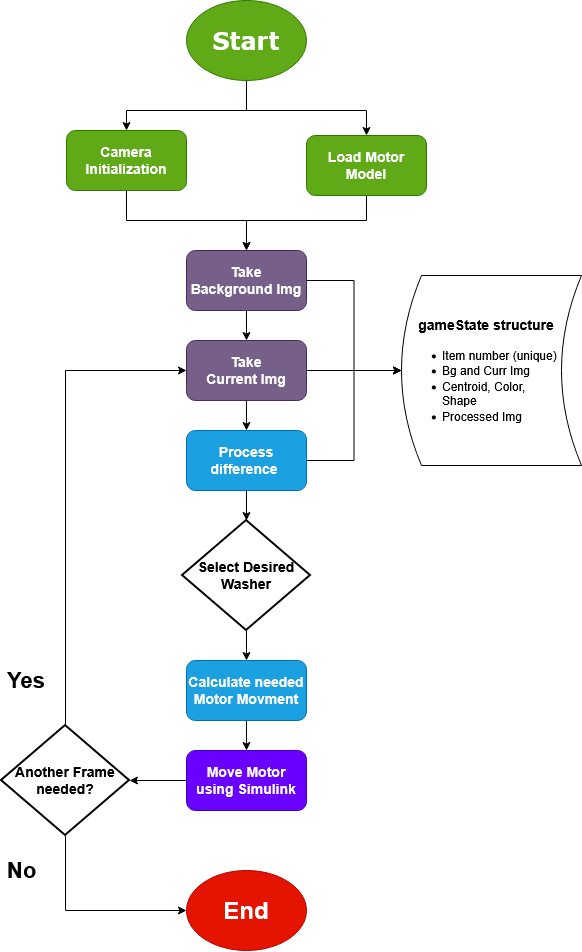

The diagram above was exported from draw.io. Its source (the exported page's mxGraphModel, read from the mxfile embedded in the PNG):
<mxGraphModel dx="2049" dy="1087" grid="1" gridSize="10" guides="1" tooltips="1" connect="1" arrows="1" fold="1" page="1" pageScale="1" pageWidth="850" pageHeight="1100" math="0" shadow="0">
  <root>
    <mxCell id="0" />
    <mxCell id="1" parent="0" />
    <mxCell id="hzjy5umkGs-0iDIr3SlY-3" edge="1" parent="1" source="hzjy5umkGs-0iDIr3SlY-1" style="edgeStyle=orthogonalEdgeStyle;rounded=0;orthogonalLoop=1;jettySize=auto;html=1;defaultLabelBackgroundColor=page;" target="hzjy5umkGs-0iDIr3SlY-2" value="">
      <mxGeometry relative="1" x="-0.3822" as="geometry">
        <Array as="points">
          <mxPoint x="425" y="130" />
          <mxPoint x="305" y="130" />
        </Array>
      </mxGeometry>
    </mxCell>
    <mxCell id="hzjy5umkGs-0iDIr3SlY-5" edge="1" parent="1" source="hzjy5umkGs-0iDIr3SlY-1" style="edgeStyle=orthogonalEdgeStyle;rounded=0;orthogonalLoop=1;jettySize=auto;html=1;entryX=0.5;entryY=0;entryDx=0;entryDy=0;defaultLabelBackgroundColor=page;" target="hzjy5umkGs-0iDIr3SlY-4">
      <mxGeometry relative="1" as="geometry">
        <Array as="points">
          <mxPoint x="425" y="130" />
          <mxPoint x="545" y="130" />
        </Array>
      </mxGeometry>
    </mxCell>
    <mxCell id="hzjy5umkGs-0iDIr3SlY-1" parent="1" style="ellipse;whiteSpace=wrap;html=1;shapeInside=1;fillColor=#60a917;fontColor=#ffffff;strokeColor=#2D7600;" value="&lt;h1&gt;&lt;font face=&quot;Verdana&quot;&gt;Start&lt;/font&gt;&lt;/h1&gt;&lt;h1&gt;&lt;font face=&quot;Verdana&quot;&gt;&lt;br&gt;&lt;/font&gt;&lt;/h1&gt;" vertex="1">
      <mxGeometry height="80" width="120" x="365" y="20" as="geometry" />
    </mxCell>
    <mxCell id="hzjy5umkGs-0iDIr3SlY-7" edge="1" parent="1" source="hzjy5umkGs-0iDIr3SlY-2" style="edgeStyle=orthogonalEdgeStyle;rounded=0;orthogonalLoop=1;jettySize=auto;html=1;defaultLabelBackgroundColor=page;" target="hzjy5umkGs-0iDIr3SlY-6" value="">
      <mxGeometry relative="1" as="geometry" />
    </mxCell>
    <mxCell id="hzjy5umkGs-0iDIr3SlY-2" parent="1" style="rounded=1;whiteSpace=wrap;html=1;fillColor=#60a917;strokeColor=#2D7600;fontColor=#ffffff;align=center;" value="&lt;h3 align=&quot;center&quot;&gt;Camera Initialization&lt;/h3&gt;" vertex="1">
      <mxGeometry height="60" width="120" x="245" y="150" as="geometry" />
    </mxCell>
    <mxCell id="hzjy5umkGs-0iDIr3SlY-8" edge="1" parent="1" source="hzjy5umkGs-0iDIr3SlY-4" style="edgeStyle=orthogonalEdgeStyle;rounded=0;orthogonalLoop=1;jettySize=auto;html=1;defaultLabelBackgroundColor=page;" target="hzjy5umkGs-0iDIr3SlY-6">
      <mxGeometry relative="1" as="geometry">
        <Array as="points">
          <mxPoint x="545" y="240" />
          <mxPoint x="425" y="240" />
        </Array>
      </mxGeometry>
    </mxCell>
    <mxCell id="hzjy5umkGs-0iDIr3SlY-4" parent="1" style="rounded=1;whiteSpace=wrap;html=1;fillColor=#60a917;strokeColor=#2D7600;fontColor=#ffffff;" value="&lt;h3&gt;Load Motor Model&lt;/h3&gt;" vertex="1">
      <mxGeometry height="60" width="120" x="485" y="155" as="geometry" />
    </mxCell>
    <mxCell id="hzjy5umkGs-0iDIr3SlY-11" edge="1" parent="1" source="hzjy5umkGs-0iDIr3SlY-6" style="edgeStyle=orthogonalEdgeStyle;rounded=0;orthogonalLoop=1;jettySize=auto;html=1;defaultLabelBackgroundColor=page;" target="hzjy5umkGs-0iDIr3SlY-10" value="">
      <mxGeometry relative="1" as="geometry" />
    </mxCell>
    <mxCell id="hzjy5umkGs-0iDIr3SlY-21" edge="1" parent="1" source="hzjy5umkGs-0iDIr3SlY-6" style="edgeStyle=orthogonalEdgeStyle;rounded=0;orthogonalLoop=1;jettySize=auto;html=1;entryX=0;entryY=0.5;entryDx=0;entryDy=0;defaultLabelBackgroundColor=page;" target="hzjy5umkGs-0iDIr3SlY-14">
      <mxGeometry relative="1" as="geometry" />
    </mxCell>
    <mxCell id="hzjy5umkGs-0iDIr3SlY-6" parent="1" style="rounded=1;whiteSpace=wrap;html=1;fillColor=#76608a;strokeColor=#432D57;fontColor=#ffffff;align=center;" value="&lt;h3&gt;Take&lt;br&gt;Background Img&lt;/h3&gt;" vertex="1">
      <mxGeometry height="60" width="120" x="365" y="270" as="geometry" />
    </mxCell>
    <mxCell id="hzjy5umkGs-0iDIr3SlY-13" edge="1" parent="1" source="hzjy5umkGs-0iDIr3SlY-10" style="edgeStyle=orthogonalEdgeStyle;rounded=0;orthogonalLoop=1;jettySize=auto;html=1;defaultLabelBackgroundColor=page;" target="hzjy5umkGs-0iDIr3SlY-12" value="">
      <mxGeometry relative="1" as="geometry" />
    </mxCell>
    <mxCell id="hzjy5umkGs-0iDIr3SlY-20" edge="1" parent="1" source="hzjy5umkGs-0iDIr3SlY-10" style="edgeStyle=orthogonalEdgeStyle;rounded=0;orthogonalLoop=1;jettySize=auto;html=1;defaultLabelBackgroundColor=page;" target="hzjy5umkGs-0iDIr3SlY-14">
      <mxGeometry relative="1" as="geometry" />
    </mxCell>
    <mxCell id="hzjy5umkGs-0iDIr3SlY-10" parent="1" style="whiteSpace=wrap;html=1;fillColor=#76608a;strokeColor=#432D57;fontColor=#ffffff;rounded=1;" value="&lt;h3&gt;Take&lt;br&gt;Current Img&lt;/h3&gt;" vertex="1">
      <mxGeometry height="60" width="120" x="365" y="360" as="geometry" />
    </mxCell>
    <mxCell id="hzjy5umkGs-0iDIr3SlY-15" edge="1" parent="1" source="hzjy5umkGs-0iDIr3SlY-12" style="edgeStyle=orthogonalEdgeStyle;rounded=0;orthogonalLoop=1;jettySize=auto;html=1;exitX=1;exitY=0.5;exitDx=0;exitDy=0;entryX=0;entryY=0.5;entryDx=0;entryDy=0;defaultLabelBackgroundColor=page;" target="hzjy5umkGs-0iDIr3SlY-14">
      <mxGeometry relative="1" as="geometry" />
    </mxCell>
    <mxCell id="hzjy5umkGs-0iDIr3SlY-19" edge="1" parent="1" source="hzjy5umkGs-0iDIr3SlY-12" style="edgeStyle=orthogonalEdgeStyle;rounded=0;orthogonalLoop=1;jettySize=auto;html=1;defaultLabelBackgroundColor=page;" target="hzjy5umkGs-0iDIr3SlY-16">
      <mxGeometry relative="1" as="geometry" />
    </mxCell>
    <mxCell id="hzjy5umkGs-0iDIr3SlY-12" parent="1" style="whiteSpace=wrap;html=1;fillColor=#1ba1e2;strokeColor=#006EAF;fontColor=#ffffff;rounded=1;" value="&lt;h3&gt;Process difference&amp;nbsp;&lt;/h3&gt;" vertex="1">
      <mxGeometry height="60" width="120" x="365" y="450" as="geometry" />
    </mxCell>
    <mxCell id="hzjy5umkGs-0iDIr3SlY-14" parent="1" style="shape=dataStorage;whiteSpace=wrap;html=1;shapeInside=1;fixedSize=1;" value="&lt;h4&gt;&lt;br&gt;&lt;/h4&gt;&lt;h3&gt;gameState structure&lt;/h3&gt;&lt;div align=&quot;left&quot;&gt;&lt;ul&gt;&lt;li&gt;Item number (unique)&lt;/li&gt;&lt;li&gt;Bg and Curr Img&lt;/li&gt;&lt;li&gt;Centroid, Color, Shape&lt;/li&gt;&lt;li&gt;Processed Img&amp;nbsp;&lt;/li&gt;&lt;/ul&gt;&lt;/div&gt;" vertex="1">
      <mxGeometry height="190" width="180" x="580" y="295" as="geometry" />
    </mxCell>
    <mxCell id="hzjy5umkGs-0iDIr3SlY-27" edge="1" parent="1" source="hzjy5umkGs-0iDIr3SlY-16" style="edgeStyle=orthogonalEdgeStyle;rounded=0;orthogonalLoop=1;jettySize=auto;html=1;entryX=0.5;entryY=0;entryDx=0;entryDy=0;defaultLabelBackgroundColor=page;" target="hzjy5umkGs-0iDIr3SlY-24">
      <mxGeometry relative="1" as="geometry" />
    </mxCell>
    <mxCell id="hzjy5umkGs-0iDIr3SlY-16" parent="1" style="strokeWidth=2;html=1;shape=mxgraph.flowchart.decision;whiteSpace=wrap;" value="&lt;h3&gt;Select Desired Washer&lt;/h3&gt;" vertex="1">
      <mxGeometry height="110" width="128" x="361" y="540" as="geometry" />
    </mxCell>
    <mxCell id="hzjy5umkGs-0iDIr3SlY-26" edge="1" parent="1" source="hzjy5umkGs-0iDIr3SlY-24" style="edgeStyle=orthogonalEdgeStyle;rounded=0;orthogonalLoop=1;jettySize=auto;html=1;defaultLabelBackgroundColor=page;" target="hzjy5umkGs-0iDIr3SlY-25" value="">
      <mxGeometry relative="1" as="geometry" />
    </mxCell>
    <mxCell id="hzjy5umkGs-0iDIr3SlY-24" parent="1" style="whiteSpace=wrap;html=1;fillColor=#1ba1e2;strokeColor=#006EAF;fontColor=#ffffff;rounded=1;" value="&lt;h3&gt;Calculate needed Motor Movment&lt;/h3&gt;" vertex="1">
      <mxGeometry height="60" width="120" x="365" y="680" as="geometry" />
    </mxCell>
    <mxCell id="hzjy5umkGs-0iDIr3SlY-37" edge="1" parent="1" source="hzjy5umkGs-0iDIr3SlY-25" style="edgeStyle=orthogonalEdgeStyle;rounded=0;orthogonalLoop=1;jettySize=auto;html=1;defaultLabelBackgroundColor=page;" target="hzjy5umkGs-0iDIr3SlY-30">
      <mxGeometry relative="1" as="geometry" />
    </mxCell>
    <mxCell id="hzjy5umkGs-0iDIr3SlY-25" parent="1" style="whiteSpace=wrap;html=1;fillColor=light-dark(#6A00FF,#A18EB3);strokeColor=#3700CC;fontColor=#ffffff;rounded=1;" value="&lt;h3&gt;Move Motor using Simulink&lt;/h3&gt;" vertex="1">
      <mxGeometry height="60" width="120" x="365" y="770" as="geometry" />
    </mxCell>
    <mxCell id="hzjy5umkGs-0iDIr3SlY-28" parent="1" style="ellipse;whiteSpace=wrap;html=1;shapeInside=1;fillColor=light-dark(#E51400,#FF3333);fontColor=#ffffff;strokeColor=#B20000;" value="&lt;h1&gt;End&lt;/h1&gt;" vertex="1">
      <mxGeometry height="80" width="120" x="365" y="890" as="geometry" />
    </mxCell>
    <mxCell id="hzjy5umkGs-0iDIr3SlY-34" edge="1" parent="1" source="hzjy5umkGs-0iDIr3SlY-30" style="edgeStyle=orthogonalEdgeStyle;rounded=0;orthogonalLoop=1;jettySize=auto;html=1;entryX=0;entryY=0.5;entryDx=0;entryDy=0;defaultLabelBackgroundColor=page;exitX=0.5;exitY=1;exitDx=0;exitDy=0;exitPerimeter=0;" target="hzjy5umkGs-0iDIr3SlY-28">
      <mxGeometry relative="1" x="-0.0204" as="geometry" />
    </mxCell>
    <mxCell id="hzjy5umkGs-0iDIr3SlY-38" edge="1" parent="1" source="hzjy5umkGs-0iDIr3SlY-30" style="edgeStyle=orthogonalEdgeStyle;rounded=0;orthogonalLoop=1;jettySize=auto;html=1;entryX=0;entryY=0.5;entryDx=0;entryDy=0;defaultLabelBackgroundColor=page;" target="hzjy5umkGs-0iDIr3SlY-10">
      <mxGeometry relative="1" as="geometry">
        <Array as="points">
          <mxPoint x="244" y="390" />
        </Array>
      </mxGeometry>
    </mxCell>
    <mxCell id="hzjy5umkGs-0iDIr3SlY-30" parent="1" style="strokeWidth=2;html=1;shape=mxgraph.flowchart.decision;whiteSpace=wrap;" value="&lt;h3&gt;Another Frame needed?&lt;/h3&gt;" vertex="1">
      <mxGeometry height="110" width="128" x="180" y="745" as="geometry" />
    </mxCell>
    <mxCell id="hzjy5umkGs-0iDIr3SlY-39" parent="1" style="text;strokeColor=none;fillColor=none;align=left;verticalAlign=middle;spacingLeft=4;spacingRight=4;overflow=hidden;points=[[0,0.5],[1,0.5]];portConstraint=eastwest;rotatable=0;whiteSpace=wrap;html=1;" value="&lt;h2 align=&quot;left&quot;&gt;&lt;font style=&quot;font-size: 22px;&quot;&gt;Yes&lt;/font&gt;&lt;/h2&gt;" vertex="1">
      <mxGeometry height="60" width="50" x="180" y="670" as="geometry" />
    </mxCell>
    <mxCell id="hzjy5umkGs-0iDIr3SlY-40" parent="1" style="text;strokeColor=none;fillColor=none;align=left;verticalAlign=middle;spacingLeft=4;spacingRight=4;overflow=hidden;points=[[0,0.5],[1,0.5]];portConstraint=eastwest;rotatable=0;whiteSpace=wrap;html=1;" value="&lt;h2&gt;&lt;font style=&quot;font-size: 22px;&quot;&gt;No&lt;/font&gt;&lt;/h2&gt;" vertex="1">
      <mxGeometry height="60" width="50" x="180" y="860" as="geometry" />
    </mxCell>
  </root>
</mxGraphModel>